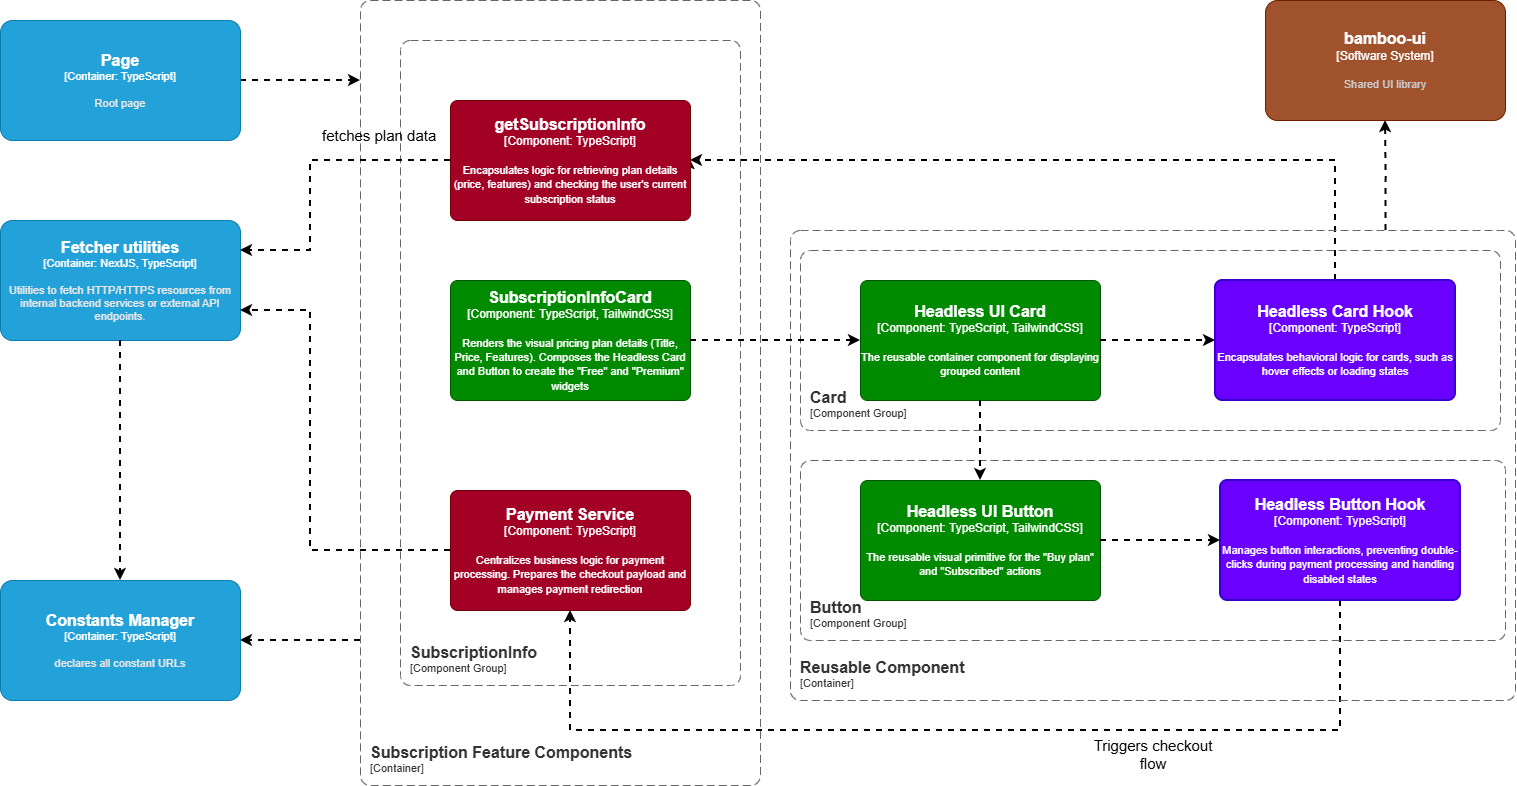

The diagram above was exported from draw.io. Its source (the exported page's mxGraphModel, read from the mxfile embedded in the PNG):
<mxGraphModel dx="1783" dy="951" grid="1" gridSize="10" guides="1" tooltips="1" connect="1" arrows="1" fold="1" page="1" pageScale="1" pageWidth="850" pageHeight="1100" math="0" shadow="0">
  <root>
    <mxCell id="0" />
    <mxCell id="1" parent="0" />
    <object placeholders="1" c4Name="Subscription Feature Components" c4Type="ContainerScopeBoundary" c4Application="Container" label="&lt;font style=&quot;font-size: 16px&quot;&gt;&lt;b&gt;&lt;div style=&quot;text-align: left&quot;&gt;%c4Name%&lt;/div&gt;&lt;/b&gt;&lt;/font&gt;&lt;div style=&quot;text-align: left&quot;&gt;[%c4Application%]&lt;/div&gt;" id="2">
      <mxCell parent="1" style="rounded=1;fontSize=11;whiteSpace=wrap;html=1;dashed=1;arcSize=20;fillColor=none;strokeColor=#666666;fontColor=#333333;labelBackgroundColor=none;align=left;verticalAlign=bottom;labelBorderColor=none;spacingTop=0;spacing=10;dashPattern=8 4;metaEdit=1;rotatable=0;perimeter=rectanglePerimeter;noLabel=0;labelPadding=0;allowArrows=0;connectable=0;expand=0;recursiveResize=0;editable=1;pointerEvents=0;absoluteArcSize=1;points=[[0.25,0,0],[0.5,0,0],[0.75,0,0],[1,0.25,0],[1,0.5,0],[1,0.75,0],[0.75,1,0],[0.5,1,0],[0.25,1,0],[0,0.75,0],[0,0.5,0],[0,0.25,0]];fontFamily=Helvetica;" vertex="1">
        <mxGeometry height="785" width="400" x="730" y="610.0000000000001" as="geometry" />
      </mxCell>
    </object>
    <object placeholders="1" c4Name="SubscriptionInfo" c4Type="ContainerScopeBoundary" c4Application="Component Group" label="&lt;font style=&quot;font-size: 16px&quot;&gt;&lt;b&gt;&lt;div style=&quot;text-align: left&quot;&gt;%c4Name%&lt;/div&gt;&lt;/b&gt;&lt;/font&gt;&lt;div style=&quot;text-align: left&quot;&gt;[%c4Application%]&lt;/div&gt;" id="3">
      <mxCell parent="1" style="rounded=1;fontSize=11;whiteSpace=wrap;html=1;dashed=1;arcSize=20;fillColor=none;strokeColor=#666666;fontColor=#333333;labelBackgroundColor=none;align=left;verticalAlign=bottom;labelBorderColor=none;spacingTop=0;spacing=10;dashPattern=8 4;metaEdit=1;rotatable=0;perimeter=rectanglePerimeter;noLabel=0;labelPadding=0;allowArrows=0;connectable=0;expand=0;recursiveResize=0;editable=1;pointerEvents=0;absoluteArcSize=1;points=[[0.25,0,0],[0.5,0,0],[0.75,0,0],[1,0.25,0],[1,0.5,0],[1,0.75,0],[0.75,1,0],[0.5,1,0],[0.25,1,0],[0,0.75,0],[0,0.5,0],[0,0.25,0]];fontFamily=Helvetica;" vertex="1">
        <mxGeometry height="645" width="340" x="770" y="650.0000000000001" as="geometry" />
      </mxCell>
    </object>
    <object placeholders="1" c4Name="Payment Service" c4Type="Component" c4Technology="TypeScript" c4Description="Centralizes business logic for payment processing. Prepares the checkout payload and manages payment redirection" label="&lt;font style=&quot;font-size: 16px&quot;&gt;&lt;b&gt;%c4Name%&lt;/b&gt;&lt;/font&gt;&lt;div&gt;[%c4Type%: %c4Technology%]&lt;/div&gt;&lt;br&gt;&lt;div&gt;&lt;font style=&quot;font-size: 11px&quot;&gt;%c4Description%&lt;/font&gt;&lt;/div&gt;" id="4">
      <mxCell parent="1" style="rounded=1;whiteSpace=wrap;html=1;labelBackgroundColor=none;fillColor=#a20025;fontColor=#ffffff;align=center;arcSize=6;strokeColor=#6F0000;metaEdit=1;resizable=0;points=[[0.25,0,0],[0.5,0,0],[0.75,0,0],[1,0.25,0],[1,0.5,0],[1,0.75,0],[0.75,1,0],[0.5,1,0],[0.25,1,0],[0,0.75,0],[0,0.5,0],[0,0.25,0]];" vertex="1">
        <mxGeometry height="120" width="240" x="820" y="1100" as="geometry" />
      </mxCell>
    </object>
    <mxCell id="5" edge="1" parent="1" source="7" style="edgeStyle=orthogonalEdgeStyle;rounded=0;orthogonalLoop=1;jettySize=auto;html=1;exitX=1;exitY=0.75;exitDx=0;exitDy=0;exitPerimeter=0;entryX=1;entryY=0.5;entryDx=0;entryDy=0;entryPerimeter=0;" target="7">
      <mxGeometry relative="1" as="geometry" />
    </mxCell>
    <mxCell id="6" edge="1" parent="1" source="20" style="edgeStyle=orthogonalEdgeStyle;shape=connector;rounded=0;orthogonalLoop=1;jettySize=auto;html=1;exitX=0.5;exitY=0;exitDx=0;exitDy=0;exitPerimeter=0;entryX=1;entryY=0.5;entryDx=0;entryDy=0;entryPerimeter=0;dashed=1;strokeColor=default;strokeWidth=2;align=center;verticalAlign=middle;fontFamily=Helvetica;fontSize=11;fontColor=default;labelBackgroundColor=default;endArrow=classic;" target="7">
      <mxGeometry relative="1" as="geometry" />
    </mxCell>
    <object placeholders="1" c4Name="getSubscriptionInfo" c4Type="Component" c4Technology="TypeScript" c4Description="Encapsulates logic for retrieving plan details (price, features) and checking the user's current subscription status" label="&lt;font style=&quot;font-size: 16px&quot;&gt;&lt;b&gt;%c4Name%&lt;/b&gt;&lt;/font&gt;&lt;div&gt;[%c4Type%: %c4Technology%]&lt;/div&gt;&lt;br&gt;&lt;div&gt;&lt;font style=&quot;font-size: 11px&quot;&gt;%c4Description%&lt;/font&gt;&lt;/div&gt;" id="7">
      <mxCell parent="1" style="rounded=1;whiteSpace=wrap;html=1;labelBackgroundColor=none;fillColor=#a20025;fontColor=#ffffff;align=center;arcSize=6;strokeColor=#6F0000;metaEdit=1;resizable=0;points=[[0.25,0,0],[0.5,0,0],[0.75,0,0],[1,0.25,0],[1,0.5,0],[1,0.75,0],[0.75,1,0],[0.5,1,0],[0.25,1,0],[0,0.75,0],[0,0.5,0],[0,0.25,0]];" vertex="1">
        <mxGeometry height="120" width="240" x="820" y="710.0000000000001" as="geometry" />
      </mxCell>
    </object>
    <mxCell id="8" edge="1" parent="1" source="16" style="edgeStyle=orthogonalEdgeStyle;shape=connector;rounded=0;orthogonalLoop=1;jettySize=auto;html=1;exitX=0.5;exitY=1;exitDx=0;exitDy=0;exitPerimeter=0;entryX=0.5;entryY=1;entryDx=0;entryDy=0;entryPerimeter=0;dashed=1;strokeColor=default;strokeWidth=2;align=center;verticalAlign=middle;fontFamily=Helvetica;fontSize=11;fontColor=default;labelBackgroundColor=default;endArrow=classic;" target="4">
      <mxGeometry relative="1" as="geometry">
        <Array as="points">
          <mxPoint x="1710" y="1340" />
          <mxPoint x="940" y="1340" />
        </Array>
      </mxGeometry>
    </mxCell>
    <object placeholders="1" c4Name="Fetcher utilities" c4Type="Container" c4Technology="NextJS, TypeScript" c4Description="Utilities to fetch HTTP/HTTPS resources from internal backend services or external API endpoints." label="&lt;font style=&quot;font-size: 16px&quot;&gt;&lt;b&gt;%c4Name%&lt;/b&gt;&lt;/font&gt;&lt;div&gt;[%c4Type%: %c4Technology%]&lt;/div&gt;&lt;br&gt;&lt;div&gt;&lt;font style=&quot;font-size: 11px&quot;&gt;&lt;font color=&quot;#E6E6E6&quot;&gt;%c4Description%&lt;/font&gt;&lt;/div&gt;" id="9">
      <mxCell parent="1" style="rounded=1;whiteSpace=wrap;html=1;fontSize=11;labelBackgroundColor=none;fillColor=#23A2D9;fontColor=#ffffff;align=center;arcSize=10;strokeColor=#0E7DAD;metaEdit=1;resizable=0;points=[[0.25,0,0],[0.5,0,0],[0.75,0,0],[1,0.25,0],[1,0.5,0],[1,0.75,0],[0.75,1,0],[0.5,1,0],[0.25,1,0],[0,0.75,0],[0,0.5,0],[0,0.25,0]];container=0;" vertex="1">
        <mxGeometry height="120" width="240" x="370" y="829.9999999999999" as="geometry" />
      </mxCell>
    </object>
    <mxCell id="10" edge="1" parent="1" source="9" style="edgeStyle=orthogonalEdgeStyle;shape=connector;rounded=0;orthogonalLoop=1;jettySize=auto;html=1;exitX=0.5;exitY=1;exitDx=0;exitDy=0;exitPerimeter=0;entryX=0.5;entryY=0;entryDx=0;entryDy=0;entryPerimeter=0;dashed=1;strokeColor=default;strokeWidth=2;align=center;verticalAlign=middle;fontFamily=Helvetica;fontSize=11;fontColor=default;labelBackgroundColor=default;endArrow=classic;" target="25">
      <mxGeometry relative="1" as="geometry">
        <mxPoint x="815" y="1470" as="targetPoint" />
      </mxGeometry>
    </mxCell>
    <mxCell id="11" edge="1" parent="1" source="12" style="edgeStyle=orthogonalEdgeStyle;shape=connector;rounded=0;orthogonalLoop=1;jettySize=auto;html=1;exitX=1;exitY=0.5;exitDx=0;exitDy=0;exitPerimeter=0;dashed=1;strokeColor=default;strokeWidth=2;align=center;verticalAlign=middle;fontFamily=Helvetica;fontSize=11;fontColor=default;labelBackgroundColor=default;endArrow=classic;">
      <mxGeometry relative="1" as="geometry">
        <mxPoint x="730" y="690.0000000000001" as="targetPoint" />
      </mxGeometry>
    </mxCell>
    <object placeholders="1" c4Name="Page" c4Type="Container" c4Technology="TypeScript" c4Description="Root page" label="&lt;font style=&quot;font-size: 16px&quot;&gt;&lt;b&gt;%c4Name%&lt;/b&gt;&lt;/font&gt;&lt;div&gt;[%c4Type%: %c4Technology%]&lt;/div&gt;&lt;br&gt;&lt;div&gt;&lt;font style=&quot;font-size: 11px&quot;&gt;&lt;font color=&quot;#E6E6E6&quot;&gt;%c4Description%&lt;/font&gt;&lt;/div&gt;" id="12">
      <mxCell parent="1" style="rounded=1;whiteSpace=wrap;html=1;fontSize=11;labelBackgroundColor=none;fillColor=#23A2D9;fontColor=#ffffff;align=center;arcSize=10;strokeColor=#0E7DAD;metaEdit=1;resizable=0;points=[[0.25,0,0],[0.5,0,0],[0.75,0,0],[1,0.25,0],[1,0.5,0],[1,0.75,0],[0.75,1,0],[0.5,1,0],[0.25,1,0],[0,0.75,0],[0,0.5,0],[0,0.25,0]];" vertex="1">
        <mxGeometry height="120" width="240" x="370" y="629.9999999999999" as="geometry" />
      </mxCell>
    </object>
    <object placeholders="1" c4Name="Reusable Component" c4Type="ContainerScopeBoundary" c4Application="Container" label="&lt;font style=&quot;font-size: 16px&quot;&gt;&lt;b&gt;&lt;div style=&quot;text-align: left&quot;&gt;%c4Name%&lt;/div&gt;&lt;/b&gt;&lt;/font&gt;&lt;div style=&quot;text-align: left&quot;&gt;[%c4Application%]&lt;/div&gt;" id="13">
      <mxCell parent="1" style="rounded=1;fontSize=11;whiteSpace=wrap;html=1;dashed=1;arcSize=20;fillColor=none;strokeColor=#666666;fontColor=#333333;labelBackgroundColor=none;align=left;verticalAlign=bottom;labelBorderColor=none;spacingTop=0;spacing=10;dashPattern=8 4;metaEdit=1;rotatable=0;perimeter=rectanglePerimeter;noLabel=0;labelPadding=0;allowArrows=0;connectable=0;expand=0;recursiveResize=0;editable=1;pointerEvents=0;absoluteArcSize=1;points=[[0.25,0,0],[0.5,0,0],[0.75,0,0],[1,0.25,0],[1,0.5,0],[1,0.75,0],[0.75,1,0],[0.5,1,0],[0.25,1,0],[0,0.75,0],[0,0.5,0],[0,0.25,0]];fontFamily=Helvetica;" vertex="1">
        <mxGeometry height="470" width="725" x="1160" y="839.9999999999999" as="geometry" />
      </mxCell>
    </object>
    <object placeholders="1" c4Name="Headless UI Button" c4Type="Component" c4Technology="TypeScript, TailwindCSS" c4Description="The reusable visual primitive for the &quot;Buy plan&quot; and &quot;Subscribed&quot; actions" label="&lt;font style=&quot;font-size: 16px&quot;&gt;&lt;b&gt;%c4Name%&lt;/b&gt;&lt;/font&gt;&lt;div&gt;[%c4Type%: %c4Technology%]&lt;/div&gt;&lt;br&gt;&lt;div&gt;&lt;font style=&quot;font-size: 11px&quot;&gt;%c4Description%&lt;/font&gt;&lt;/div&gt;" id="14">
      <mxCell parent="1" style="rounded=1;whiteSpace=wrap;html=1;labelBackgroundColor=none;fillColor=#008a00;fontColor=#ffffff;align=center;arcSize=6;strokeColor=#005700;metaEdit=1;resizable=0;points=[[0.25,0,0],[0.5,0,0],[0.75,0,0],[1,0.25,0],[1,0.5,0],[1,0.75,0],[0.75,1,0],[0.5,1,0],[0.25,1,0],[0,0.75,0],[0,0.5,0],[0,0.25,0]];" vertex="1">
        <mxGeometry height="120" width="240" x="1230" y="1090" as="geometry" />
      </mxCell>
    </object>
    <mxCell id="15" edge="1" parent="1" source="14" style="edgeStyle=orthogonalEdgeStyle;shape=connector;rounded=0;orthogonalLoop=1;jettySize=auto;html=1;exitX=1;exitY=0.5;exitDx=0;exitDy=0;exitPerimeter=0;entryX=0;entryY=0.5;entryDx=0;entryDy=0;entryPerimeter=0;dashed=1;strokeColor=default;strokeWidth=2;align=center;verticalAlign=middle;fontFamily=Helvetica;fontSize=11;fontColor=default;labelBackgroundColor=default;endArrow=classic;" target="16">
      <mxGeometry relative="1" as="geometry">
        <mxPoint x="1684.999999999999" y="1160" as="targetPoint" />
      </mxGeometry>
    </mxCell>
    <object placeholders="1" c4Name="Headless Button Hook" c4Type="Component" c4Technology="TypeScript" c4Description="Manages button interactions, preventing double-clicks during payment processing and handling disabled states" label="&lt;font style=&quot;font-size: 16px&quot;&gt;&lt;b&gt;%c4Name%&lt;/b&gt;&lt;/font&gt;&lt;div&gt;[%c4Type%: %c4Technology%]&lt;/div&gt;&lt;br&gt;&lt;div&gt;&lt;font style=&quot;font-size: 11px&quot;&gt;%c4Description%&lt;/font&gt;&lt;/div&gt;" id="16">
      <mxCell parent="1" style="rounded=1;whiteSpace=wrap;html=1;labelBackgroundColor=none;fillColor=#6a00ff;fontColor=#ffffff;align=center;arcSize=6;strokeColor=#3700CC;metaEdit=1;resizable=0;points=[[0.25,0,0],[0.5,0,0],[0.75,0,0],[1,0.25,0],[1,0.5,0],[1,0.75,0],[0.75,1,0],[0.5,1,0],[0.25,1,0],[0,0.75,0],[0,0.5,0],[0,0.25,0]];strokeWidth=2;" vertex="1">
        <mxGeometry height="120" width="240" x="1590" y="1090" as="geometry" />
      </mxCell>
    </object>
    <object placeholders="1" c4Name="Button" c4Type="ContainerScopeBoundary" c4Application="Component Group" label="&lt;font style=&quot;font-size: 16px&quot;&gt;&lt;b&gt;&lt;div style=&quot;text-align: left&quot;&gt;%c4Name%&lt;/div&gt;&lt;/b&gt;&lt;/font&gt;&lt;div style=&quot;text-align: left&quot;&gt;[%c4Application%]&lt;/div&gt;" id="17">
      <mxCell parent="1" style="rounded=1;fontSize=11;whiteSpace=wrap;html=1;dashed=1;arcSize=20;fillColor=none;strokeColor=#666666;fontColor=#333333;labelBackgroundColor=none;align=left;verticalAlign=bottom;labelBorderColor=none;spacingTop=0;spacing=10;dashPattern=8 4;metaEdit=1;rotatable=0;perimeter=rectanglePerimeter;noLabel=0;labelPadding=0;allowArrows=0;connectable=0;expand=0;recursiveResize=0;editable=1;pointerEvents=0;absoluteArcSize=1;points=[[0.25,0,0],[0.5,0,0],[0.75,0,0],[1,0.25,0],[1,0.5,0],[1,0.75,0],[0.75,1,0],[0.5,1,0],[0.25,1,0],[0,0.75,0],[0,0.5,0],[0,0.25,0]];" vertex="1">
        <mxGeometry height="180" width="705" x="1170" y="1070" as="geometry" />
      </mxCell>
    </object>
    <object placeholders="1" c4Name="Headless UI Card" c4Type="Component" c4Technology="TypeScript, TailwindCSS" c4Description="The reusable container component for displaying grouped content" label="&lt;font style=&quot;font-size: 16px&quot;&gt;&lt;b&gt;%c4Name%&lt;/b&gt;&lt;/font&gt;&lt;div&gt;[%c4Type%: %c4Technology%]&lt;/div&gt;&lt;br&gt;&lt;div&gt;&lt;font style=&quot;font-size: 11px&quot;&gt;%c4Description%&lt;/font&gt;&lt;/div&gt;" id="18">
      <mxCell parent="1" style="rounded=1;whiteSpace=wrap;html=1;labelBackgroundColor=none;fillColor=#008a00;fontColor=#ffffff;align=center;arcSize=6;strokeColor=#005700;metaEdit=1;resizable=0;points=[[0.25,0,0],[0.5,0,0],[0.75,0,0],[1,0.25,0],[1,0.5,0],[1,0.75,0],[0.75,1,0],[0.5,1,0],[0.25,1,0],[0,0.75,0],[0,0.5,0],[0,0.25,0]];" vertex="1">
        <mxGeometry height="120" width="240" x="1230" y="889.9999999999999" as="geometry" />
      </mxCell>
    </object>
    <mxCell id="19" edge="1" parent="1" source="18" style="edgeStyle=orthogonalEdgeStyle;shape=connector;rounded=0;orthogonalLoop=1;jettySize=auto;html=1;exitX=1;exitY=0.5;exitDx=0;exitDy=0;exitPerimeter=0;entryX=0;entryY=0.5;entryDx=0;entryDy=0;entryPerimeter=0;dashed=1;strokeColor=default;strokeWidth=2;align=center;verticalAlign=middle;fontFamily=Helvetica;fontSize=11;fontColor=default;labelBackgroundColor=default;endArrow=classic;" target="20">
      <mxGeometry relative="1" as="geometry">
        <mxPoint x="1679.999999999999" y="949.9999999999999" as="targetPoint" />
      </mxGeometry>
    </mxCell>
    <object placeholders="1" c4Name="Headless Card Hook" c4Type="Component" c4Technology="TypeScript" c4Description="Encapsulates behavioral logic for cards, such as hover effects or loading states" label="&lt;font style=&quot;font-size: 16px&quot;&gt;&lt;b&gt;%c4Name%&lt;/b&gt;&lt;/font&gt;&lt;div&gt;[%c4Type%: %c4Technology%]&lt;/div&gt;&lt;br&gt;&lt;div&gt;&lt;font style=&quot;font-size: 11px&quot;&gt;%c4Description%&lt;/font&gt;&lt;/div&gt;" id="20">
      <mxCell parent="1" style="rounded=1;whiteSpace=wrap;html=1;labelBackgroundColor=none;fillColor=#6a00ff;fontColor=#ffffff;align=center;arcSize=6;strokeColor=#3700CC;metaEdit=1;resizable=0;points=[[0.25,0,0],[0.5,0,0],[0.75,0,0],[1,0.25,0],[1,0.5,0],[1,0.75,0],[0.75,1,0],[0.5,1,0],[0.25,1,0],[0,0.75,0],[0,0.5,0],[0,0.25,0]];strokeWidth=2;" vertex="1">
        <mxGeometry height="120" width="240" x="1585" y="889.9999999999999" as="geometry" />
      </mxCell>
    </object>
    <object placeholders="1" c4Name="Card" c4Type="ContainerScopeBoundary" c4Application="Component Group" label="&lt;font style=&quot;font-size: 16px&quot;&gt;&lt;b&gt;&lt;div style=&quot;text-align: left&quot;&gt;%c4Name%&lt;/div&gt;&lt;/b&gt;&lt;/font&gt;&lt;div style=&quot;text-align: left&quot;&gt;[%c4Application%]&lt;/div&gt;" id="21">
      <mxCell parent="1" style="rounded=1;fontSize=11;whiteSpace=wrap;html=1;dashed=1;arcSize=20;fillColor=none;strokeColor=#666666;fontColor=#333333;labelBackgroundColor=none;align=left;verticalAlign=bottom;labelBorderColor=none;spacingTop=0;spacing=10;dashPattern=8 4;metaEdit=1;rotatable=0;perimeter=rectanglePerimeter;noLabel=0;labelPadding=0;allowArrows=0;connectable=0;expand=0;recursiveResize=0;editable=1;pointerEvents=0;absoluteArcSize=1;points=[[0.25,0,0],[0.5,0,0],[0.75,0,0],[1,0.25,0],[1,0.5,0],[1,0.75,0],[0.75,1,0],[0.5,1,0],[0.25,1,0],[0,0.75,0],[0,0.5,0],[0,0.25,0]];" vertex="1">
        <mxGeometry height="180" width="700" x="1170" y="859.9999999999999" as="geometry" />
      </mxCell>
    </object>
    <mxCell id="22" edge="1" parent="1" style="edgeStyle=orthogonalEdgeStyle;shape=connector;curved=0;rounded=1;orthogonalLoop=1;jettySize=auto;html=1;dashed=1;strokeColor=default;strokeWidth=2;align=center;verticalAlign=middle;fontFamily=Helvetica;fontSize=11;fontColor=default;labelBackgroundColor=default;endArrow=classic;entryX=1;entryY=0.5;entryDx=0;entryDy=0;entryPerimeter=0;" target="25">
      <mxGeometry relative="1" as="geometry">
        <mxPoint x="730" y="1250" as="sourcePoint" />
      </mxGeometry>
    </mxCell>
    <mxCell id="23" edge="1" parent="1" style="edgeStyle=orthogonalEdgeStyle;shape=connector;rounded=0;orthogonalLoop=1;jettySize=auto;html=1;exitX=0.5;exitY=1;exitDx=0;exitDy=0;exitPerimeter=0;dashed=1;strokeColor=default;strokeWidth=2;align=center;verticalAlign=middle;fontFamily=Helvetica;fontSize=11;fontColor=default;labelBackgroundColor=default;endArrow=classic;entryX=0.5;entryY=1;entryDx=0;entryDy=0;entryPerimeter=0;" target="24">
      <mxGeometry relative="1" as="geometry">
        <mxPoint x="1755.5882352941176" y="840.0000000000001" as="sourcePoint" />
      </mxGeometry>
    </mxCell>
    <object placeholders="1" c4Name="bamboo-ui" c4Type="Software System" c4Description="Shared UI library" label="&lt;font style=&quot;font-size: 16px&quot;&gt;&lt;b&gt;%c4Name%&lt;/b&gt;&lt;/font&gt;&lt;div&gt;[%c4Type%]&lt;/div&gt;&lt;br&gt;&lt;div&gt;&lt;font style=&quot;font-size: 11px&quot;&gt;&lt;font color=&quot;#cccccc&quot;&gt;%c4Description%&lt;/font&gt;&lt;/div&gt;" id="24">
      <mxCell parent="1" style="rounded=1;whiteSpace=wrap;html=1;labelBackgroundColor=none;fillColor=#a0522d;align=center;arcSize=10;strokeColor=#6D1F00;metaEdit=1;resizable=0;points=[[0.25,0,0],[0.5,0,0],[0.75,0,0],[1,0.25,0],[1,0.5,0],[1,0.75,0],[0.75,1,0],[0.5,1,0],[0.25,1,0],[0,0.75,0],[0,0.5,0],[0,0.25,0]];fontColor=#ffffff;" vertex="1">
        <mxGeometry height="120" width="240" x="1635" y="610" as="geometry" />
      </mxCell>
    </object>
    <object placeholders="1" c4Name="Constants Manager" c4Type="Container" c4Technology="TypeScript" c4Description="declares all constant URLs " label="&lt;font style=&quot;font-size: 16px&quot;&gt;&lt;b&gt;%c4Name%&lt;/b&gt;&lt;/font&gt;&lt;div&gt;[%c4Type%: %c4Technology%]&lt;/div&gt;&lt;br&gt;&lt;div&gt;&lt;font style=&quot;font-size: 11px&quot;&gt;&lt;font color=&quot;#E6E6E6&quot;&gt;%c4Description%&lt;/font&gt;&lt;/div&gt;" id="25">
      <mxCell parent="1" style="rounded=1;whiteSpace=wrap;html=1;fontSize=11;labelBackgroundColor=none;fillColor=#23A2D9;fontColor=#ffffff;align=center;arcSize=10;strokeColor=#0E7DAD;metaEdit=1;resizable=0;points=[[0.25,0,0],[0.5,0,0],[0.75,0,0],[1,0.25,0],[1,0.5,0],[1,0.75,0],[0.75,1,0],[0.5,1,0],[0.25,1,0],[0,0.75,0],[0,0.5,0],[0,0.25,0]];" vertex="1">
        <mxGeometry height="120" width="240" x="370" y="1190" as="geometry" />
      </mxCell>
    </object>
    <mxCell id="26" edge="1" parent="1" source="18" style="edgeStyle=orthogonalEdgeStyle;shape=connector;curved=0;rounded=1;orthogonalLoop=1;jettySize=auto;html=1;exitX=0.5;exitY=1;exitDx=0;exitDy=0;exitPerimeter=0;entryX=0.5;entryY=0;entryDx=0;entryDy=0;entryPerimeter=0;dashed=1;strokeColor=default;strokeWidth=2;align=center;verticalAlign=middle;fontFamily=Helvetica;fontSize=11;fontColor=default;labelBackgroundColor=default;endArrow=classic;" target="14">
      <mxGeometry relative="1" as="geometry" />
    </mxCell>
    <object placeholders="1" c4Name="SubscriptionInfoCard" c4Type="Component" c4Technology="TypeScript, TailwindCSS" c4Description="Renders the visual pricing plan details (Title, Price, Features). Composes the Headless Card and Button to create the &quot;Free&quot; and &quot;Premium&quot; widgets" label="&lt;font style=&quot;font-size: 16px&quot;&gt;&lt;b&gt;%c4Name%&lt;/b&gt;&lt;/font&gt;&lt;div&gt;[%c4Type%: %c4Technology%]&lt;/div&gt;&lt;br&gt;&lt;div&gt;&lt;font style=&quot;font-size: 11px&quot;&gt;%c4Description%&lt;/font&gt;&lt;/div&gt;" id="27">
      <mxCell parent="1" style="rounded=1;whiteSpace=wrap;html=1;labelBackgroundColor=none;fillColor=#008a00;fontColor=#ffffff;align=center;arcSize=6;strokeColor=#005700;metaEdit=1;resizable=0;points=[[0.25,0,0],[0.5,0,0],[0.75,0,0],[1,0.25,0],[1,0.5,0],[1,0.75,0],[0.75,1,0],[0.5,1,0],[0.25,1,0],[0,0.75,0],[0,0.5,0],[0,0.25,0]];" vertex="1">
        <mxGeometry height="120" width="240" x="820" y="890" as="geometry" />
      </mxCell>
    </object>
    <mxCell id="28" edge="1" parent="1" source="27" style="edgeStyle=orthogonalEdgeStyle;shape=connector;rounded=0;orthogonalLoop=1;jettySize=auto;html=1;exitX=1;exitY=0.5;exitDx=0;exitDy=0;exitPerimeter=0;entryX=0;entryY=0.5;entryDx=0;entryDy=0;entryPerimeter=0;dashed=1;strokeColor=default;strokeWidth=2;align=center;verticalAlign=middle;fontFamily=Helvetica;fontSize=11;fontColor=default;labelBackgroundColor=default;endArrow=classic;" target="18">
      <mxGeometry relative="1" as="geometry" />
    </mxCell>
    <mxCell id="29" edge="1" parent="1" source="7" style="edgeStyle=orthogonalEdgeStyle;shape=connector;rounded=0;orthogonalLoop=1;jettySize=auto;html=1;exitX=0;exitY=0.5;exitDx=0;exitDy=0;exitPerimeter=0;entryX=1;entryY=0.25;entryDx=0;entryDy=0;entryPerimeter=0;dashed=1;strokeColor=default;strokeWidth=2;align=center;verticalAlign=middle;fontFamily=Helvetica;fontSize=11;fontColor=default;labelBackgroundColor=default;endArrow=classic;" target="9">
      <mxGeometry relative="1" as="geometry">
        <Array as="points">
          <mxPoint x="680" y="770.0000000000001" />
          <mxPoint x="680" y="860.0000000000001" />
        </Array>
      </mxGeometry>
    </mxCell>
    <mxCell id="30" edge="1" parent="1" source="4" style="edgeStyle=orthogonalEdgeStyle;shape=connector;rounded=0;orthogonalLoop=1;jettySize=auto;html=1;exitX=0;exitY=0.5;exitDx=0;exitDy=0;exitPerimeter=0;entryX=1;entryY=0.75;entryDx=0;entryDy=0;entryPerimeter=0;dashed=1;strokeColor=default;strokeWidth=2;align=center;verticalAlign=middle;fontFamily=Helvetica;fontSize=11;fontColor=default;labelBackgroundColor=default;endArrow=classic;" target="9">
      <mxGeometry relative="1" as="geometry">
        <Array as="points">
          <mxPoint x="680" y="1160" />
          <mxPoint x="680" y="920.0000000000001" />
        </Array>
      </mxGeometry>
    </mxCell>
    <mxCell id="31" parent="1" style="text;whiteSpace=wrap;html=1;align=center;" value="&lt;font style=&quot;font-size: 15px;&quot;&gt;Triggers checkout flow&lt;/font&gt;" vertex="1">
      <mxGeometry height="40" width="150" x="1447.5" y="1340" as="geometry" />
    </mxCell>
    <mxCell id="32" parent="1" style="text;whiteSpace=wrap;html=1;" value="&lt;font style=&quot;font-size: 15px;&quot;&gt;fetches plan data&lt;/font&gt;" vertex="1">
      <mxGeometry height="40" width="150" x="690" y="730" as="geometry" />
    </mxCell>
  </root>
</mxGraphModel>